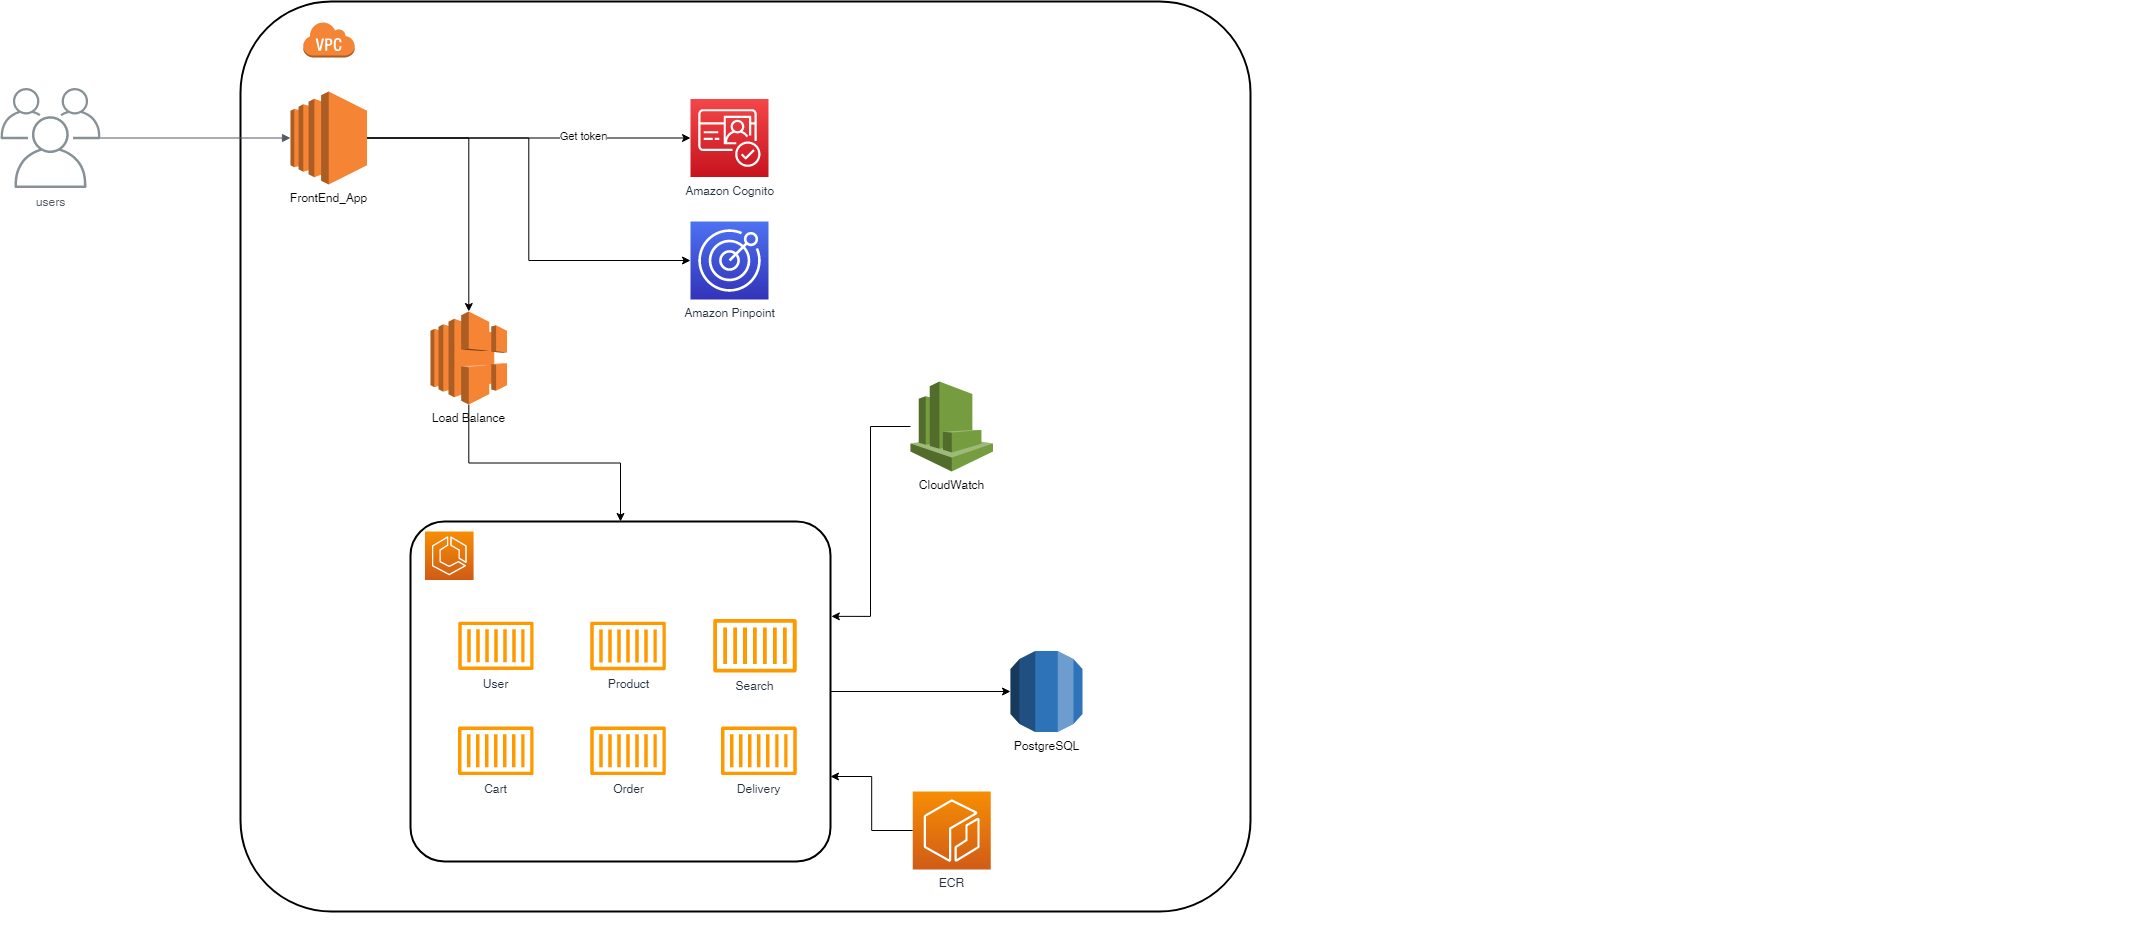

The diagram above was exported from draw.io. Its source (the exported page's mxGraphModel, read from the mxfile embedded in the PNG):
<mxGraphModel dx="1402" dy="2415" grid="1" gridSize="10" guides="1" tooltips="1" connect="1" arrows="1" fold="1" page="1" pageScale="1" pageWidth="850" pageHeight="1100" math="0" shadow="0">
  <root>
    <mxCell id="0" />
    <mxCell id="1" parent="0" />
    <mxCell id="9RAODhe-cEovjStAm4hU-10" value="" style="group" parent="1" vertex="1" connectable="0">
      <mxGeometry x="-120" y="-100" width="1910" height="950" as="geometry" />
    </mxCell>
    <mxCell id="9RAODhe-cEovjStAm4hU-8" value="" style="rounded=1;arcSize=10;dashed=0;fillColor=none;gradientColor=none;strokeWidth=2;" parent="9RAODhe-cEovjStAm4hU-10" vertex="1">
      <mxGeometry width="1010" height="910" as="geometry" />
    </mxCell>
    <mxCell id="9RAODhe-cEovjStAm4hU-9" value="" style="dashed=0;html=1;shape=mxgraph.aws3.virtual_private_cloud;fillColor=#F58536;gradientColor=none;dashed=0;" parent="9RAODhe-cEovjStAm4hU-10" vertex="1">
      <mxGeometry x="62.25" y="20" width="52" height="36" as="geometry" />
    </mxCell>
    <mxCell id="9RAODhe-cEovjStAm4hU-39" style="edgeStyle=orthogonalEdgeStyle;rounded=0;orthogonalLoop=1;jettySize=auto;html=1;" parent="9RAODhe-cEovjStAm4hU-10" source="9RAODhe-cEovjStAm4hU-1" target="9RAODhe-cEovjStAm4hU-37" edge="1">
      <mxGeometry relative="1" as="geometry" />
    </mxCell>
    <mxCell id="9RAODhe-cEovjStAm4hU-49" style="edgeStyle=orthogonalEdgeStyle;rounded=0;orthogonalLoop=1;jettySize=auto;html=1;entryX=0;entryY=0.5;entryDx=0;entryDy=0;entryPerimeter=0;" parent="9RAODhe-cEovjStAm4hU-10" source="9RAODhe-cEovjStAm4hU-1" target="9RAODhe-cEovjStAm4hU-48" edge="1">
      <mxGeometry relative="1" as="geometry" />
    </mxCell>
    <mxCell id="9RAODhe-cEovjStAm4hU-1" value="FrontEnd_App" style="outlineConnect=0;dashed=0;verticalLabelPosition=bottom;verticalAlign=top;align=center;html=1;shape=mxgraph.aws3.ec2;fillColor=#F58534;gradientColor=none;" parent="9RAODhe-cEovjStAm4hU-10" vertex="1">
      <mxGeometry x="50" y="90" width="76.5" height="93" as="geometry" />
    </mxCell>
    <mxCell id="9RAODhe-cEovjStAm4hU-11" value="Amazon Cognito&lt;br&gt;" style="sketch=0;points=[[0,0,0],[0.25,0,0],[0.5,0,0],[0.75,0,0],[1,0,0],[0,1,0],[0.25,1,0],[0.5,1,0],[0.75,1,0],[1,1,0],[0,0.25,0],[0,0.5,0],[0,0.75,0],[1,0.25,0],[1,0.5,0],[1,0.75,0]];outlineConnect=0;fontColor=#232F3E;gradientColor=#F54749;gradientDirection=north;fillColor=#C7131F;strokeColor=#ffffff;dashed=0;verticalLabelPosition=bottom;verticalAlign=top;align=center;html=1;fontSize=12;fontStyle=0;aspect=fixed;shape=mxgraph.aws4.resourceIcon;resIcon=mxgraph.aws4.cognito;" parent="9RAODhe-cEovjStAm4hU-10" vertex="1">
      <mxGeometry x="450" y="97.5" width="78" height="78" as="geometry" />
    </mxCell>
    <mxCell id="9RAODhe-cEovjStAm4hU-12" style="edgeStyle=orthogonalEdgeStyle;rounded=0;orthogonalLoop=1;jettySize=auto;html=1;" parent="9RAODhe-cEovjStAm4hU-10" source="9RAODhe-cEovjStAm4hU-1" target="9RAODhe-cEovjStAm4hU-11" edge="1">
      <mxGeometry relative="1" as="geometry" />
    </mxCell>
    <mxCell id="9RAODhe-cEovjStAm4hU-44" value="Get token" style="edgeLabel;html=1;align=center;verticalAlign=middle;resizable=0;points=[];" parent="9RAODhe-cEovjStAm4hU-12" vertex="1" connectable="0">
      <mxGeometry x="0.3334" y="2" relative="1" as="geometry">
        <mxPoint as="offset" />
      </mxGeometry>
    </mxCell>
    <mxCell id="9RAODhe-cEovjStAm4hU-7" value="PostgreSQL" style="outlineConnect=0;dashed=0;verticalLabelPosition=bottom;verticalAlign=top;align=center;html=1;shape=mxgraph.aws3.rds;fillColor=#2E73B8;gradientColor=none;" parent="9RAODhe-cEovjStAm4hU-10" vertex="1">
      <mxGeometry x="770" y="649.5" width="72" height="81" as="geometry" />
    </mxCell>
    <mxCell id="9RAODhe-cEovjStAm4hU-29" style="edgeStyle=orthogonalEdgeStyle;rounded=0;orthogonalLoop=1;jettySize=auto;html=1;entryX=0;entryY=0.5;entryDx=0;entryDy=0;entryPerimeter=0;" parent="9RAODhe-cEovjStAm4hU-10" source="9RAODhe-cEovjStAm4hU-16" target="9RAODhe-cEovjStAm4hU-7" edge="1">
      <mxGeometry relative="1" as="geometry" />
    </mxCell>
    <mxCell id="9RAODhe-cEovjStAm4hU-32" style="edgeStyle=orthogonalEdgeStyle;rounded=0;orthogonalLoop=1;jettySize=auto;html=1;entryX=1.002;entryY=0.279;entryDx=0;entryDy=0;entryPerimeter=0;" parent="9RAODhe-cEovjStAm4hU-10" source="9RAODhe-cEovjStAm4hU-31" target="9RAODhe-cEovjStAm4hU-16" edge="1">
      <mxGeometry relative="1" as="geometry" />
    </mxCell>
    <mxCell id="9RAODhe-cEovjStAm4hU-31" value="CloudWatch" style="outlineConnect=0;dashed=0;verticalLabelPosition=bottom;verticalAlign=top;align=center;html=1;shape=mxgraph.aws3.cloudwatch;fillColor=#759C3E;gradientColor=none;" parent="9RAODhe-cEovjStAm4hU-10" vertex="1">
      <mxGeometry x="670" y="380" width="82.5" height="90" as="geometry" />
    </mxCell>
    <mxCell id="9RAODhe-cEovjStAm4hU-20" value="" style="group" parent="9RAODhe-cEovjStAm4hU-10" vertex="1" connectable="0">
      <mxGeometry x="170" y="520" width="420" height="340" as="geometry" />
    </mxCell>
    <mxCell id="9RAODhe-cEovjStAm4hU-16" value="" style="rounded=1;arcSize=10;dashed=0;fillColor=none;gradientColor=none;strokeWidth=2;" parent="9RAODhe-cEovjStAm4hU-20" vertex="1">
      <mxGeometry width="420" height="340" as="geometry" />
    </mxCell>
    <mxCell id="9RAODhe-cEovjStAm4hU-13" value="" style="sketch=0;points=[[0,0,0],[0.25,0,0],[0.5,0,0],[0.75,0,0],[1,0,0],[0,1,0],[0.25,1,0],[0.5,1,0],[0.75,1,0],[1,1,0],[0,0.25,0],[0,0.5,0],[0,0.75,0],[1,0.25,0],[1,0.5,0],[1,0.75,0]];outlineConnect=0;fontColor=#232F3E;gradientColor=#F78E04;gradientDirection=north;fillColor=#D05C17;strokeColor=#ffffff;dashed=0;verticalLabelPosition=bottom;verticalAlign=top;align=center;html=1;fontSize=12;fontStyle=0;aspect=fixed;shape=mxgraph.aws4.resourceIcon;resIcon=mxgraph.aws4.ecs;" parent="9RAODhe-cEovjStAm4hU-20" vertex="1">
      <mxGeometry x="14.482758620689657" y="10" width="48.60144346431436" height="48.60144346431436" as="geometry" />
    </mxCell>
    <mxCell id="9RAODhe-cEovjStAm4hU-21" value="User" style="sketch=0;outlineConnect=0;fontColor=#232F3E;gradientColor=none;fillColor=#FF9900;strokeColor=none;dashed=0;verticalLabelPosition=bottom;verticalAlign=top;align=center;html=1;fontSize=12;fontStyle=0;aspect=fixed;pointerEvents=1;shape=mxgraph.aws4.container_1;" parent="9RAODhe-cEovjStAm4hU-20" vertex="1">
      <mxGeometry x="47.82139534883721" y="100" width="75.27767441860465" height="48.62232558139535" as="geometry" />
    </mxCell>
    <mxCell id="9RAODhe-cEovjStAm4hU-22" value="Product" style="sketch=0;outlineConnect=0;fontColor=#232F3E;gradientColor=none;fillColor=#FF9900;strokeColor=none;dashed=0;verticalLabelPosition=bottom;verticalAlign=top;align=center;html=1;fontSize=12;fontStyle=0;aspect=fixed;pointerEvents=1;shape=mxgraph.aws4.container_1;" parent="9RAODhe-cEovjStAm4hU-20" vertex="1">
      <mxGeometry x="179.72093023255815" y="100" width="75.62930232558139" height="48.837209302325576" as="geometry" />
    </mxCell>
    <mxCell id="9RAODhe-cEovjStAm4hU-23" value="Cart" style="sketch=0;outlineConnect=0;fontColor=#232F3E;gradientColor=none;fillColor=#FF9900;strokeColor=none;dashed=0;verticalLabelPosition=bottom;verticalAlign=top;align=center;html=1;fontSize=12;fontStyle=0;aspect=fixed;pointerEvents=1;shape=mxgraph.aws4.container_1;" parent="9RAODhe-cEovjStAm4hU-20" vertex="1">
      <mxGeometry x="47.47953488372093" y="204.89" width="75.61953488372093" height="48.837209302325576" as="geometry" />
    </mxCell>
    <mxCell id="9RAODhe-cEovjStAm4hU-24" value="Order" style="sketch=0;outlineConnect=0;fontColor=#232F3E;gradientColor=none;fillColor=#FF9900;strokeColor=none;dashed=0;verticalLabelPosition=bottom;verticalAlign=top;align=center;html=1;fontSize=12;fontStyle=0;aspect=fixed;pointerEvents=1;shape=mxgraph.aws4.container_1;" parent="9RAODhe-cEovjStAm4hU-20" vertex="1">
      <mxGeometry x="179.72093023255815" y="204.89" width="75.62930232558139" height="48.837209302325576" as="geometry" />
    </mxCell>
    <mxCell id="9RAODhe-cEovjStAm4hU-26" value="Search" style="sketch=0;outlineConnect=0;fontColor=#232F3E;gradientColor=none;fillColor=#FF9900;strokeColor=none;dashed=0;verticalLabelPosition=bottom;verticalAlign=top;align=center;html=1;fontSize=12;fontStyle=0;aspect=fixed;pointerEvents=1;shape=mxgraph.aws4.container_1;direction=west;" parent="9RAODhe-cEovjStAm4hU-20" vertex="1">
      <mxGeometry x="302.7906976744186" y="97.34" width="83.33581395348835" height="53.828372093023255" as="geometry" />
    </mxCell>
    <mxCell id="9RAODhe-cEovjStAm4hU-45" value="Delivery" style="sketch=0;outlineConnect=0;fontColor=#232F3E;gradientColor=none;fillColor=#FF9900;strokeColor=none;dashed=0;verticalLabelPosition=bottom;verticalAlign=top;align=center;html=1;fontSize=12;fontStyle=0;aspect=fixed;pointerEvents=1;shape=mxgraph.aws4.container_1;" parent="9RAODhe-cEovjStAm4hU-20" vertex="1">
      <mxGeometry x="310.5009302325582" y="204.89" width="75.62930232558139" height="48.837209302325576" as="geometry" />
    </mxCell>
    <mxCell id="9RAODhe-cEovjStAm4hU-40" style="edgeStyle=orthogonalEdgeStyle;rounded=0;orthogonalLoop=1;jettySize=auto;html=1;entryX=0.5;entryY=0;entryDx=0;entryDy=0;" parent="9RAODhe-cEovjStAm4hU-10" source="9RAODhe-cEovjStAm4hU-37" target="9RAODhe-cEovjStAm4hU-16" edge="1">
      <mxGeometry relative="1" as="geometry" />
    </mxCell>
    <mxCell id="9RAODhe-cEovjStAm4hU-37" value="Load Balance" style="outlineConnect=0;dashed=0;verticalLabelPosition=bottom;verticalAlign=top;align=center;html=1;shape=mxgraph.aws3.elastic_load_balancing;fillColor=#F58534;gradientColor=none;" parent="9RAODhe-cEovjStAm4hU-10" vertex="1">
      <mxGeometry x="190" y="310" width="76.5" height="93" as="geometry" />
    </mxCell>
    <mxCell id="9RAODhe-cEovjStAm4hU-48" value="Amazon Pinpoint" style="sketch=0;points=[[0,0,0],[0.25,0,0],[0.5,0,0],[0.75,0,0],[1,0,0],[0,1,0],[0.25,1,0],[0.5,1,0],[0.75,1,0],[1,1,0],[0,0.25,0],[0,0.5,0],[0,0.75,0],[1,0.25,0],[1,0.5,0],[1,0.75,0]];outlineConnect=0;fontColor=#232F3E;gradientColor=#4D72F3;gradientDirection=north;fillColor=#3334B9;strokeColor=#ffffff;dashed=0;verticalLabelPosition=bottom;verticalAlign=top;align=center;html=1;fontSize=12;fontStyle=0;aspect=fixed;shape=mxgraph.aws4.resourceIcon;resIcon=mxgraph.aws4.pinpoint;" parent="9RAODhe-cEovjStAm4hU-10" vertex="1">
      <mxGeometry x="450" y="220" width="78" height="78" as="geometry" />
    </mxCell>
    <mxCell id="9RAODhe-cEovjStAm4hU-51" style="edgeStyle=orthogonalEdgeStyle;rounded=0;orthogonalLoop=1;jettySize=auto;html=1;entryX=1;entryY=0.75;entryDx=0;entryDy=0;" parent="9RAODhe-cEovjStAm4hU-10" source="9RAODhe-cEovjStAm4hU-50" target="9RAODhe-cEovjStAm4hU-16" edge="1">
      <mxGeometry relative="1" as="geometry" />
    </mxCell>
    <mxCell id="9RAODhe-cEovjStAm4hU-50" value="ECR" style="sketch=0;points=[[0,0,0],[0.25,0,0],[0.5,0,0],[0.75,0,0],[1,0,0],[0,1,0],[0.25,1,0],[0.5,1,0],[0.75,1,0],[1,1,0],[0,0.25,0],[0,0.5,0],[0,0.75,0],[1,0.25,0],[1,0.5,0],[1,0.75,0]];outlineConnect=0;fontColor=#232F3E;gradientColor=#F78E04;gradientDirection=north;fillColor=#D05C17;strokeColor=#ffffff;dashed=0;verticalLabelPosition=bottom;verticalAlign=top;align=center;html=1;fontSize=12;fontStyle=0;aspect=fixed;shape=mxgraph.aws4.resourceIcon;resIcon=mxgraph.aws4.ecr;" parent="9RAODhe-cEovjStAm4hU-10" vertex="1">
      <mxGeometry x="672.25" y="790" width="78" height="78" as="geometry" />
    </mxCell>
    <mxCell id="9RAODhe-cEovjStAm4hU-3" value="users" style="sketch=0;outlineConnect=0;gradientColor=none;fontColor=#545B64;strokeColor=none;fillColor=#879196;dashed=0;verticalLabelPosition=bottom;verticalAlign=top;align=center;html=1;fontSize=12;fontStyle=0;aspect=fixed;shape=mxgraph.aws4.illustration_users;pointerEvents=1" parent="1" vertex="1">
      <mxGeometry x="-360" y="-13.5" width="100" height="100" as="geometry" />
    </mxCell>
    <mxCell id="9RAODhe-cEovjStAm4hU-5" value="" style="edgeStyle=orthogonalEdgeStyle;html=1;endArrow=block;elbow=vertical;startArrow=none;endFill=1;strokeColor=#545B64;rounded=0;entryX=0;entryY=0.5;entryDx=0;entryDy=0;entryPerimeter=0;" parent="1" source="9RAODhe-cEovjStAm4hU-3" target="9RAODhe-cEovjStAm4hU-1" edge="1">
      <mxGeometry width="100" relative="1" as="geometry">
        <mxPoint x="-79.9961981682267" y="327" as="sourcePoint" />
        <mxPoint x="-10" y="230" as="targetPoint" />
      </mxGeometry>
    </mxCell>
  </root>
</mxGraphModel>